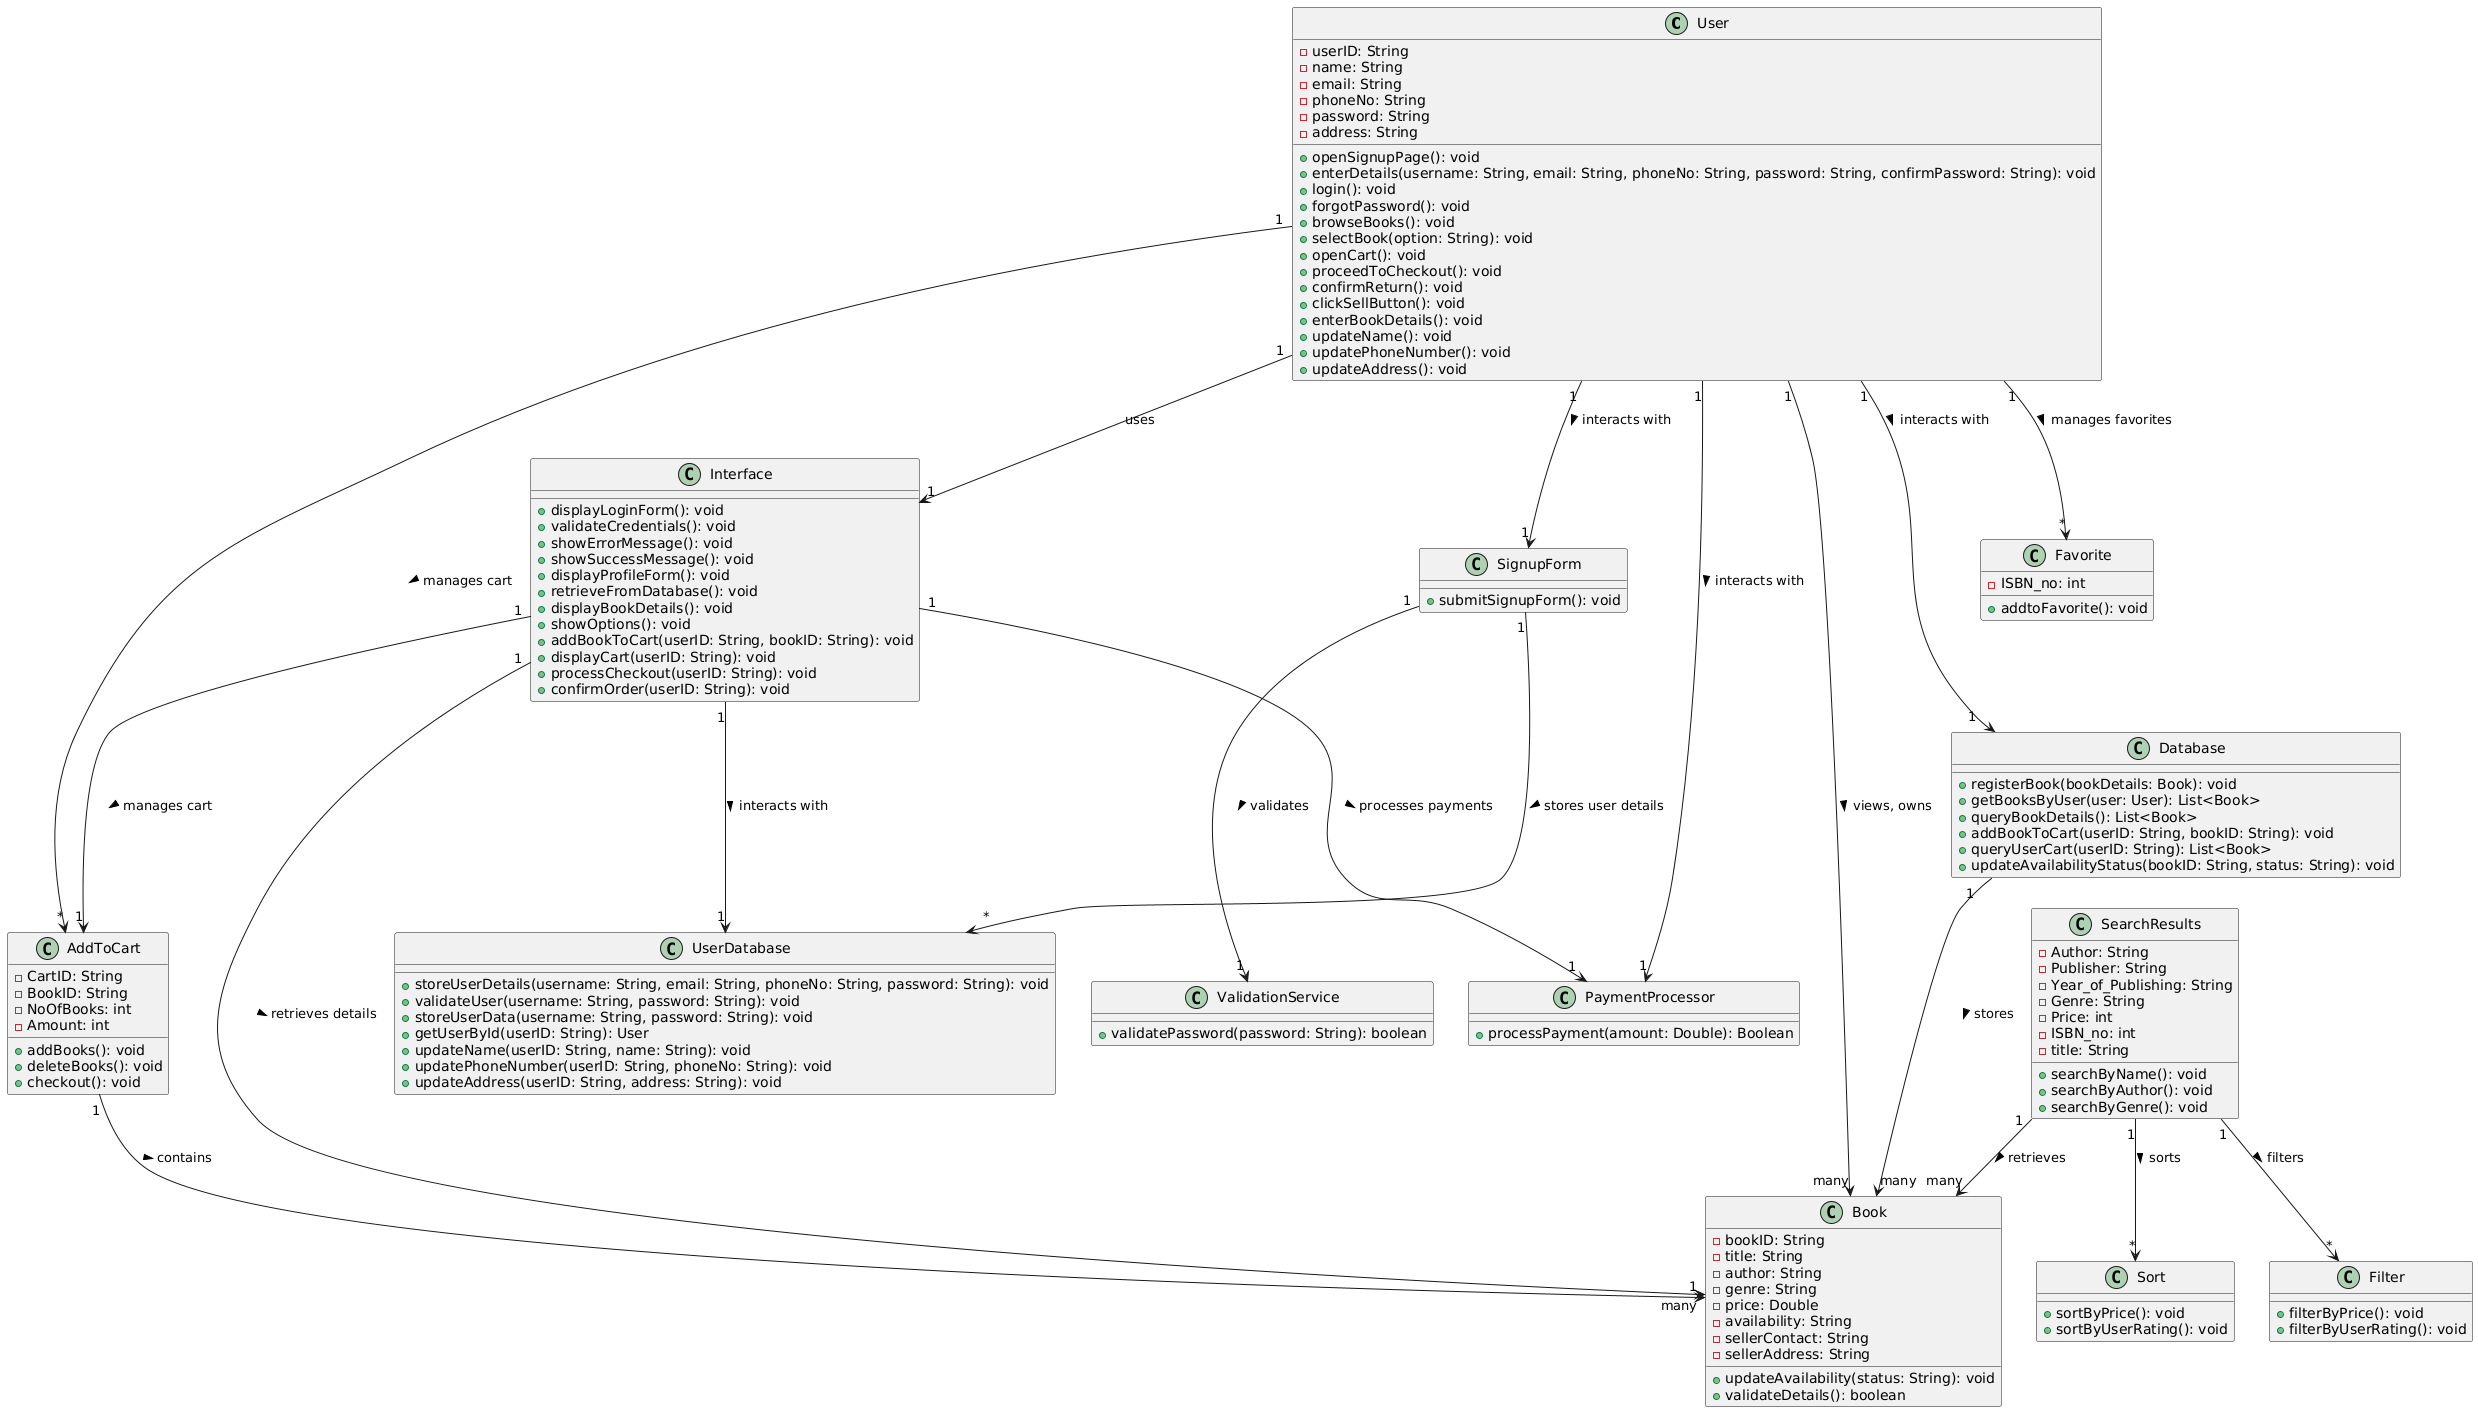

The diagram above was rendered by PlantUML. Its source (embedded in the PNG):
@startuml
' User class combines attributes and methods from all use cases
class User {
    - userID: String
    - name: String
    - email: String
    - phoneNo: String
    - password: String
    - address: String
    + openSignupPage(): void
    + enterDetails(username: String, email: String, phoneNo: String, password: String, confirmPassword: String): void
    + login(): void
    + forgotPassword(): void
    + browseBooks(): void
    + selectBook(option: String): void
    + openCart(): void
    + proceedToCheckout(): void
    + confirmReturn(): void
    + clickSellButton(): void
    + enterBookDetails(): void
    + updateName(): void
    + updatePhoneNumber(): void
    + updateAddress(): void
}

class SignupForm {
    + submitSignupForm(): void
}

class ValidationService {
    + validatePassword(password: String): boolean
}

class Interface {
    + displayLoginForm(): void
    + validateCredentials(): void
    + showErrorMessage(): void
    + showSuccessMessage(): void
    + displayProfileForm(): void
    + retrieveFromDatabase(): void
    + displayBookDetails(): void
    + showOptions(): void
    + addBookToCart(userID: String, bookID: String): void
    + displayCart(userID: String): void
    + processCheckout(userID: String): void
    + confirmOrder(userID: String): void
}

class UserDatabase {
    + storeUserDetails(username: String, email: String, phoneNo: String, password: String): void
    + validateUser(username: String, password: String): void
    + storeUserData(username: String, password: String): void
    + getUserById(userID: String): User
    + updateName(userID: String, name: String): void
    + updatePhoneNumber(userID: String, phoneNo: String): void
    + updateAddress(userID: String, address: String): void
}

class Book {
    - bookID: String
    - title: String
    - author: String
    - genre: String
    - price: Double
    - availability: String
    - sellerContact: String
    - sellerAddress: String
    + updateAvailability(status: String): void
    + validateDetails(): boolean
}

class SearchResults {
    - Author: String
    - Publisher: String
    - Year_of_Publishing: String
    - Genre: String
    - Price: int
    - ISBN_no: int
    - title: String
    + searchByName(): void
    + searchByAuthor(): void
    + searchByGenre(): void
}

class Sort {
    + sortByPrice(): void
    + sortByUserRating(): void
}

class Filter {
    + filterByPrice(): void
    + filterByUserRating(): void
}
class Favorite{
  - ISBN_no: int
  + addtoFavorite(): void
}

class AddToCart {
    - CartID: String
    - BookID: String
    - NoOfBooks: int
    - Amount: int
    + addBooks(): void
    + deleteBooks(): void
    + checkout(): void
}

class PaymentProcessor {
    + processPayment(amount: Double): Boolean
}

class Database {
    + registerBook(bookDetails: Book): void
    + getBooksByUser(user: User): List<Book>
    + queryBookDetails(): List<Book>
    + addBookToCart(userID: String, bookID: String): void
    + queryUserCart(userID: String): List<Book>
    + updateAvailabilityStatus(bookID: String, status: String): void
}

' Relationships and cardinalities
User "1" --> "1" SignupForm : interacts with >
User "1" --> "1" Interface : uses
User "1" --> "many" Book : views, owns >
User "1" --> "*" AddToCart : manages cart >
User "1" --> "*" Favorite : manages favorites >
User "1" --> "1" PaymentProcessor : interacts with >
User "1" --> "1" Database : interacts with >

SignupForm "1" --> "1" ValidationService : validates >
SignupForm "1" --> "*" UserDatabase : stores user details >

Interface "1" --> "1" UserDatabase : interacts with >
Interface "1" --> "1" Book : retrieves details >
Interface "1" --> "1" PaymentProcessor : processes payments >
Interface "1" --> "1" AddToCart : manages cart >

SearchResults "1" --> "*" Sort : sorts >
SearchResults "1" --> "*" Filter : filters >
SearchResults "1" --> "many" Book : retrieves >

Database "1" --> "many" Book : stores >
AddToCart "1" --> "many" Book : contains >
@enduml